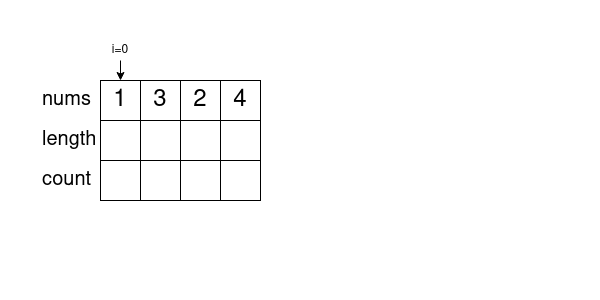

The diagram above was exported from draw.io. Its source (the exported page's mxGraphModel, read from the mxfile embedded in the PNG):
<mxGraphModel dx="1360" dy="751" grid="1" gridSize="10" guides="1" tooltips="1" connect="1" arrows="1" fold="1" page="1" pageScale="1" pageWidth="600" pageHeight="300" math="0" shadow="0">
  <root>
    <mxCell id="0" />
    <mxCell id="1" parent="0" />
    <mxCell id="y4JSV96lcPhyqdaNAE09-1" value="1" style="rounded=0;whiteSpace=wrap;html=1;fontSize=24;fillColor=#FFFFFF;" parent="1" vertex="1">
      <mxGeometry x="100" y="80" width="40" height="40" as="geometry" />
    </mxCell>
    <mxCell id="y4JSV96lcPhyqdaNAE09-2" value="3" style="rounded=0;whiteSpace=wrap;html=1;fontSize=24;" parent="1" vertex="1">
      <mxGeometry x="140" y="80" width="40" height="40" as="geometry" />
    </mxCell>
    <mxCell id="y4JSV96lcPhyqdaNAE09-3" value="2" style="rounded=0;whiteSpace=wrap;html=1;fontSize=24;" parent="1" vertex="1">
      <mxGeometry x="180" y="80" width="40" height="40" as="geometry" />
    </mxCell>
    <mxCell id="y4JSV96lcPhyqdaNAE09-4" value="4" style="rounded=0;whiteSpace=wrap;html=1;fontSize=24;" parent="1" vertex="1">
      <mxGeometry x="220" y="80" width="40" height="40" as="geometry" />
    </mxCell>
    <mxCell id="y4JSV96lcPhyqdaNAE09-5" value="nums" style="text;html=1;strokeColor=none;fillColor=none;align=left;verticalAlign=middle;whiteSpace=wrap;rounded=0;fontSize=20;" parent="1" vertex="1">
      <mxGeometry x="40" y="80" width="60" height="40" as="geometry" />
    </mxCell>
    <mxCell id="y4JSV96lcPhyqdaNAE09-6" value="length" style="text;html=1;strokeColor=none;fillColor=none;align=left;verticalAlign=middle;whiteSpace=wrap;rounded=0;fontSize=20;" parent="1" vertex="1">
      <mxGeometry x="40" y="120" width="60" height="40" as="geometry" />
    </mxCell>
    <mxCell id="y4JSV96lcPhyqdaNAE09-7" value="&lt;div&gt;count&lt;/div&gt;" style="text;html=1;strokeColor=none;fillColor=none;align=left;verticalAlign=middle;whiteSpace=wrap;rounded=0;fontSize=20;" parent="1" vertex="1">
      <mxGeometry x="40" y="160" width="60" height="40" as="geometry" />
    </mxCell>
    <mxCell id="y4JSV96lcPhyqdaNAE09-8" value="" style="rounded=0;whiteSpace=wrap;html=1;fontSize=24;" parent="1" vertex="1">
      <mxGeometry x="100" y="120" width="40" height="40" as="geometry" />
    </mxCell>
    <mxCell id="y4JSV96lcPhyqdaNAE09-9" value="" style="rounded=0;whiteSpace=wrap;html=1;fontSize=24;" parent="1" vertex="1">
      <mxGeometry x="140" y="120" width="40" height="40" as="geometry" />
    </mxCell>
    <mxCell id="y4JSV96lcPhyqdaNAE09-10" value="" style="rounded=0;whiteSpace=wrap;html=1;fontSize=24;" parent="1" vertex="1">
      <mxGeometry x="180" y="120" width="40" height="40" as="geometry" />
    </mxCell>
    <mxCell id="y4JSV96lcPhyqdaNAE09-11" value="" style="rounded=0;whiteSpace=wrap;html=1;fontSize=24;" parent="1" vertex="1">
      <mxGeometry x="220" y="120" width="40" height="40" as="geometry" />
    </mxCell>
    <mxCell id="y4JSV96lcPhyqdaNAE09-12" value="" style="rounded=0;whiteSpace=wrap;html=1;fontSize=24;" parent="1" vertex="1">
      <mxGeometry x="100" y="160" width="40" height="40" as="geometry" />
    </mxCell>
    <mxCell id="y4JSV96lcPhyqdaNAE09-13" value="" style="rounded=0;whiteSpace=wrap;html=1;fontSize=24;" parent="1" vertex="1">
      <mxGeometry x="140" y="160" width="40" height="40" as="geometry" />
    </mxCell>
    <mxCell id="y4JSV96lcPhyqdaNAE09-14" value="" style="rounded=0;whiteSpace=wrap;html=1;fontSize=24;" parent="1" vertex="1">
      <mxGeometry x="180" y="160" width="40" height="40" as="geometry" />
    </mxCell>
    <mxCell id="y4JSV96lcPhyqdaNAE09-15" value="" style="rounded=0;whiteSpace=wrap;html=1;fontSize=24;" parent="1" vertex="1">
      <mxGeometry x="220" y="160" width="40" height="40" as="geometry" />
    </mxCell>
    <mxCell id="8nLggnxS4SWilzLX0Qtl-1" value="&amp;nbsp;" style="text;html=1;strokeColor=none;fillColor=none;align=left;verticalAlign=top;whiteSpace=wrap;rounded=0;fontSize=25;" parent="1" vertex="1">
      <mxGeometry x="320" y="40" width="260" height="240" as="geometry" />
    </mxCell>
    <mxCell id="8nLggnxS4SWilzLX0Qtl-3" value="i=0" style="text;html=1;strokeColor=none;fillColor=none;align=center;verticalAlign=middle;whiteSpace=wrap;rounded=0;" parent="1" vertex="1">
      <mxGeometry x="110" y="40" width="20" height="20" as="geometry" />
    </mxCell>
    <mxCell id="8nLggnxS4SWilzLX0Qtl-4" value="" style="endArrow=classic;html=1;rounded=0;exitX=0.5;exitY=1;exitDx=0;exitDy=0;entryX=0.5;entryY=0;entryDx=0;entryDy=0;" parent="1" source="8nLggnxS4SWilzLX0Qtl-3" target="y4JSV96lcPhyqdaNAE09-1" edge="1">
      <mxGeometry width="50" height="50" relative="1" as="geometry">
        <mxPoint x="270" y="360" as="sourcePoint" />
        <mxPoint x="320" y="310" as="targetPoint" />
      </mxGeometry>
    </mxCell>
  </root>
</mxGraphModel>